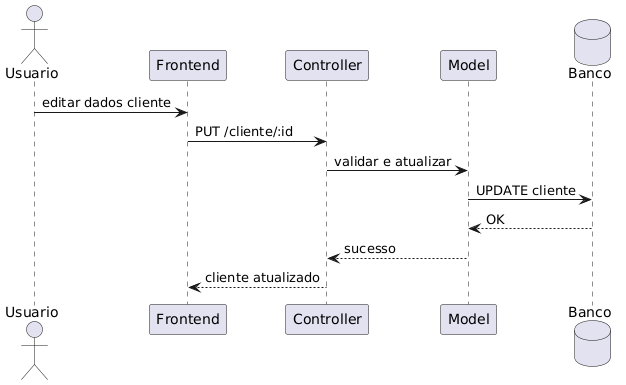

The diagram above was rendered by PlantUML. Its source (embedded in the PNG):
@startuml
actor Usuario
participant Frontend
participant Controller
participant Model
database Banco

Usuario -> Frontend : editar dados cliente
Frontend -> Controller : PUT /cliente/:id
Controller -> Model : validar e atualizar
Model -> Banco : UPDATE cliente
Banco --> Model : OK
Model --> Controller : sucesso
Controller --> Frontend : cliente atualizado
@enduml